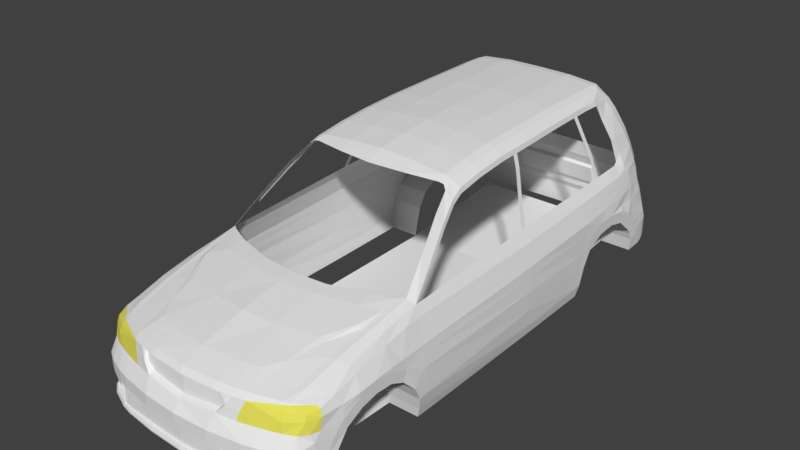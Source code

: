 # Source: Mazda_121_Metro_2.blend  (saved by Blender 2.78.0; exported with 4.5.12 LTS)
import bpy
from mathutils import Matrix  # noqa: F401  (used for matrix-valued properties, if any)

bpy.ops.wm.read_factory_settings(use_empty=True)
scene = bpy.context.scene
scene.name = 'Scene'

# ---- collections
col_collection_1 = bpy.data.collections.new('Collection 1'); scene.collection.children.link(col_collection_1)

# ---- materials (node trees are filled in below, after node groups)
mat_default = bpy.data.materials.new('DEFAULT')
mat_default.alpha_threshold = 0.0
mat_default.use_transparent_shadow = False
mat_default.roughness = 0.5
mat_light = bpy.data.materials.new('light')
mat_light.alpha_threshold = 0.0
mat_light.use_transparent_shadow = False
mat_light.diffuse_color = (0.8, 0.7595, 0.1085, 1.0)
mat_light.roughness = 0.5

# ---- material node trees

# ---- world
world_world = bpy.data.worlds.new('World'); scene.world = world_world
world_world.color = (0.05088, 0.05088, 0.05088)
world_world.use_sun_shadow = False
world_world.sun_shadow_jitter_overblur = 0.0
world_world.cycles.sampling_method = 'MANUAL'

# ---- meshes
me_cube = bpy.data.meshes.new('Cube')
me_cube.from_pydata([(1.271, 2.714, 0.3829), (1.328, -3.044, -0.5397), (1.365, -2.828, -0.5448), (1.397, -2.776, -0.3221), (1.403, -2.648, -0.1336), (1.411, -2.451, -0.02221), (1.411, -2.253, 0.02062), (1.411, -2.048, 0.01206), (1.411, -1.877, -0.06505), (1.433, -1.722, -0.2193), (1.433, -1.651, -0.3733), (1.365, -1.602, -0.6391), (1.365, 1.276, -0.5877), (1.397, 1.302, -0.442), (1.404, 1.362, -0.2278), (1.404, 1.465, -0.04792), (1.404, 1.679, 0.06346), (1.404, 1.927, 0.08916), (1.404, 2.142, 0.03776), (1.404, 2.364, -0.1507), (1.399, -1.619, -0.5191), (1.365, -1.448, -0.6391), (1.399, -1.465, -0.5191), (1.365, 0.2568, -0.6134), (1.397, 0.2568, -0.4849), (1.433, -1.525, -0.3563), (1.433, -1.542, -0.2743), (1.429, -1.551, -0.04792), (1.399, -1.56, 0.192), (1.4, -1.877, 0.1834), (1.254, -1.508, 0.5518), (1.421, 0.2225, -0.2621), (1.429, 0.2054, -0.02221), (1.411, 0.214, 0.2691), (1.337, 0.2482, 0.509), (1.254, 0.2492, 0.6461), (1.365, 1.121, -0.5916), (1.397, 1.159, -0.4486), (1.404, 1.265, -0.2286), (1.404, 1.339, -0.02221), (1.408, 1.468, 0.1083), (1.408, 1.64, 0.2111), (1.408, 1.927, 0.2197), (1.389, 1.82, 0.3482), (1.322, 1.802, 0.5809), (1.242, 1.76, 0.7008), (1.313, -1.525, 0.4447), (1.408, -2.048, 0.1834), (1.411, -2.257, 0.1483), (1.411, -2.485, 0.1519), (1.387, -2.69, 0.132), (1.365, -2.923, 0.1234), (1.295, -2.931, 0.22), (1.35, -2.914, -0.5427), (1.328, -3.049, -0.5883), (1.381, -2.881, -0.3114), (1.39, -2.815, -0.1549), (1.403, -2.69, -0.02221), (1.411, -2.476, 0.1063), (1.411, -2.048, 0.1377), (1.411, -1.825, 0.05489), (1.429, -1.645, -0.1079), (1.175, -1.554, 0.6107), (1.175, -1.773, 0.5683), (1.165, -2.074, 0.5022), (1.153, -2.512, 0.4072), (1.138, -2.88, 0.2998), (1.126, -3.068, 0.2364), (1.163, -1.186, 0.8162), (1.097, -1.231, 0.8989), (1.06, -0.8429, 1.097), (0.9936, -0.8884, 1.18), (1.003, -0.6225, 1.253), (0.9234, -0.6488, 1.329), (0.8739, -0.6116, 1.369), (0.812, -0.6116, 1.378), (0.4242, -0.6983, 1.398), (-0.0008283, -0.7354, 1.399), (0.4242, -0.5222, 1.463), (-0.0008283, -0.5229, 1.488), (0.4242, -0.1714, 1.519), (-0.0008283, -0.1714, 1.541), (0.4242, 0.2163, 1.557), (-0.0008283, 0.2163, 1.577), (0.4242, 0.6948, 1.579), (-0.0008283, 0.6948, 1.595), (0.4242, 1.359, 1.596), (-0.0008283, 1.359, 1.607), (0.4242, 1.862, 1.599), (-0.0008283, 1.862, 1.607), (0.4242, 2.283, 1.602), (-0.0008283, 2.283, 1.607), (0.8107, -0.5221, 1.425), (0.8024, -0.1714, 1.481), (0.799, 0.2163, 1.521), (0.8004, 0.6948, 1.543), (0.7866, 1.359, 1.561), (0.7866, 1.862, 1.565), (0.7866, 2.298, 1.569), (0.9888, -0.4933, 1.32), (0.8925, -0.5197, 1.396), (0.9805, -0.1694, 1.377), (0.8842, -0.1714, 1.452), (0.8808, 0.2163, 1.491), (0.8822, 0.6948, 1.514), (0.8684, 1.359, 1.532), (0.8684, 1.862, 1.536), (0.8581, 2.308, 1.54), (0.4242, 2.094, 1.601), (0.9771, 0.2182, 1.416), (0.9785, 0.6967, 1.438), (0.9647, 1.361, 1.461), (0.959, 1.864, 1.471), (-0.0008283, 2.094, 1.607), (0.7866, 2.094, 1.568), (0.8684, 2.094, 1.539), (1.311, 2.199, 0.6007), (1.242, 2.156, 0.7207), (1.225, 2.226, 0.7484), (1.147, 2.203, 1.003), (1.021, 2.159, 1.245), (0.9783, 2.09, 1.414), (0.9725, 1.872, 1.414), (0.9475, 2.087, 1.471), (0.9532, 2.156, 1.436), (1.019, 2.211, 1.258), (1.145, 2.286, 1.005), (1.211, 2.315, 0.8214), (1.28, 2.32, 0.6875), (1.303, 2.281, 0.628), (1.013, 2.422, 1.272), (1.127, 2.532, 1.007), (1.367, 2.216, 0.3681), (1.193, 2.583, 0.8232), (1.305, 2.399, 0.6076), (1.35, 2.416, 0.3749), (0.918, 2.474, 1.399), (1.245, 2.632, 0.6342), (1.084, 2.643, 1.007), (0.4213, 2.497, 1.478), (-0.003694, 2.508, 1.483), (-0.001974, 2.393, 1.593), (0.423, 2.391, 1.589), (0.9839, 2.674, 1.007), (0.7837, 2.49, 1.445), (0.7855, 2.391, 1.556), (1.024, 2.738, 0.8232), (0.9097, 2.557, 1.272), (0.8438, 2.504, 1.392), (0.9355, 2.365, 1.406), (1.33, 1.359, 0.5604), (1.245, 1.338, 0.6852), (1.405, 1.361, 0.3256), (0.8698, -1.714, 0.6183), (0.8698, -1.905, 0.5887), (0.4159, -1.847, 0.6205), (0.4159, -2.02, 0.5951), (0.4159, -2.519, 0.4889), (0.8615, -2.404, 0.4807), (1.108, -1.802, 0.571), (1.108, -1.601, 0.6133), (1.05, -2.086, 0.5353), (0.9306, -2.429, 0.4553), (0.8068, -2.771, 0.3861), (0.6747, -2.955, 0.3582), (0.4159, -3.027, 0.3545), (0.7641, -3.203, 0.2567), (1.098, -2.088, 0.5048), (1.085, -2.526, 0.4098), (1.071, -2.894, 0.3024), (1.058, -3.102, 0.242), (0.4159, -3.275, 0.2626), (1.351, -3.018, -0.3114), (1.351, -3.018, -0.1702), (1.295, -3.17, -0.3114), (1.295, -3.17, -0.1702), (1.129, -3.286, -0.3114), (1.129, -3.286, -0.1702), (0.9395, -3.358, -0.3114), (0.9395, -3.358, -0.1702), (0.8042, -3.394, -0.3114), (0.8042, -3.394, -0.1702), (1.269, -3.168, -0.5465), (1.353, -2.914, -0.5559), (1.17, -3.255, -0.5571), (1.323, -3.044, -0.5551), (0.9395, -3.354, -0.5571), (1.286, -3.181, -0.6028), (0.8042, -3.387, -0.5571), (1.286, -3.181, -0.5856), (0.4159, -3.432, -0.5571), (1.269, -3.168, -0.5571), (1.349, -2.84, -0.5994), (1.411, -1.556, 0.09602), (1.418, 0.2105, 0.1526), (1.405, 1.352, 0.1865), (1.411, -2.257, 0.1719), (0.5453, -3.003, 0.3547), (0.6127, -3.239, 0.2596), (0.7612, -3.253, 0.195), (0.714, -3.291, 0.08274), (0.4159, -3.325, 0.2009), (0.6127, -3.289, 0.1979), (0.5506, -3.329, 0.08568), (0.6825, -3.317, -0.02562), (0.4623, -3.363, -0.01707), (1.051, -3.125, 0.2169), (1.12, -3.09, 0.2212), (1.254, -3.215, -0.1702), (1.254, -3.215, -0.3114), (0.4159, -3.457, -0.3114), (0.4159, -3.457, -0.1702), (1.385, -2.812, -0.4335), (1.369, -2.901, -0.427), (1.348, -2.927, -0.5964), (1.329, -3.049, -0.6022), (1.176, -3.267, -0.5856), (0.9414, -3.366, -0.5856), (1.176, -3.267, -0.6028), (0.9416, -3.366, -0.6028), (0.8061, -3.399, -0.5856), (0.4179, -3.445, -0.5856), (0.8064, -3.399, -0.6028), (0.4181, -3.445, -0.6028), (0.4623, -3.298, 0.009709), (0.6127, -3.247, 0.1979), (0.5339, -3.291, 0.08568), (0.4159, -3.283, 0.2009), (1.338, -2.911, 0.1934), (1.293, -2.785, 0.2639), (1.252, -1.726, 0.524), (1.267, -2.041, 0.4663), (1.281, -2.456, 0.3713), (1.395, -2.69, 0.05489), (1.357, -2.947, -0.02221), (1.338, -2.768, 0.2258), (1.317, -1.715, 0.4349), (1.318, -2.007, 0.3854), (1.332, -2.442, 0.2982), (1.325, -3.042, -0.02221), (1.252, -3.13, -0.02221), (1.134, -3.188, -0.02221), (1.04, -3.222, -0.02221), (0.8753, -3.271, -0.02221), (1.291, -3.042, 0.1652), (1.297, -3.063, 0.1103), (1.124, -3.139, 0.1609), (1.126, -3.176, 0.08884), (1.351, -3.018, -0.1141), (1.339, -3.031, -0.4094), (1.282, -3.169, -0.3632), (1.235, -3.219, -0.3855), (0.9395, -3.357, -0.3632), (1.241, -3.214, -0.3632), (1.258, -3.196, -0.4224), (1.266, 2.668, 0.5011), (1.062, -3.274, -0.5517), (1.062, -3.277, -0.3839), (1.17, -3.206, -0.5518), (1.111, -3.283, -0.3632), (0.8042, -3.367, -0.5571), (0.4159, -3.398, -0.5571), (1.22, -3.201, -0.3993), (0.8042, -3.345, -0.3302), (0.4159, -3.394, -0.3302), (0.9172, -3.347, -0.5571), (0.9172, -3.339, -0.3302), (1.367, 2.216, 0.2407), (1.365, 2.416, 0.2476), (1.137, 2.7, 0.8232), (1.404, 2.43, -0.2953), (1.387, 2.457, -0.4606), (1.404, 2.328, 0.09285), (1.404, 2.459, -0.0832), (1.404, 2.152, 0.1858), (1.404, 2.543, -0.2747), (1.387, 2.571, -0.4537), (1.387, 2.416, 0.09285), (0.9896, 2.529, 1.272), (1.255, 2.635, 0.5653), (1.059, 2.788, 0.6342), (1.305, 2.651, 0.3829), (1.334, 2.651, 0.2555), (1.356, 2.651, 0.09285), (1.18, 2.75, 0.6342), (1.404, 2.398, -0.2086), (1.379, 2.675, -0.04525), (1.404, 2.505, -0.1714), (1.39, 2.675, -0.1679), (1.376, 2.759, -0.1679), (1.347, 2.849, -0.1643), (1.387, 2.68, -0.4431), (1.376, 2.759, -0.4219), (1.347, 2.849, -0.4113), (1.0, 1.362, -0.2278), (1.0, 1.302, -0.442), (1.243, 2.944, -0.1643), (1.243, 2.944, -0.4113), (0.8092, 2.98, -0.1643), (0.8092, 2.98, -0.4113), (0.4128, 2.998, -0.1643), (0.4128, 2.998, -0.4113), (-0.0008283, 3.008, -0.1643), (-0.0008283, 3.008, -0.4113), (0.892, 2.941, -0.08918), (0.8092, 2.945, -0.08918), (0.4128, 2.963, -0.08918), (-0.0008283, 2.973, -0.08918), (1.0, 1.276, -0.5877), (1.243, 2.896, -0.0459), (1.376, 2.759, -0.1325), (1.334, 2.82, -0.0459), (1.368, 2.759, -0.04525), (0.9095, 2.976, -0.4113), (0.9095, 2.976, -0.1643), (-1.0, -3.286, -0.6028), (1.049, 2.799, 0.5976), (1.002, 2.813, 0.5775), (0.4213, 2.841, 0.5775), (-0.003694, 2.852, 0.5819), (1.249, 2.694, 0.5255), (1.067, 2.803, 0.5771), (1.18, 2.766, 0.5771), (0.9926, 2.822, 0.5405), (0.4213, 2.849, 0.5233), (-0.003694, 2.86, 0.5277), (1.067, 2.812, 0.54), (1.18, 2.774, 0.54), (0.9788, 2.842, 0.3829), (1.065, 2.832, 0.3829), (1.191, 2.802, 0.3829), (1.374, 0.2311, 0.389), (1.355, 1.811, 0.4646), (1.356, -1.542, 0.3183), (1.328, 2.407, 0.4913), (1.339, 2.208, 0.4844), (1.367, 1.36, 0.443), (1.28, 2.643, 0.4924), (0.9094, 2.924, -0.0459), (0.9354, 2.906, 0.09797), (0.9571, 2.894, 0.2606), (1.211, 2.837, 0.2582), (1.303, 2.736, 0.2559), (1.055, 2.884, 0.2606), (0.4213, 2.869, 0.3829), (-0.003694, 2.88, 0.3872), (0.5954, 2.832, 0.5775), (0.4213, 2.921, 0.2606), (-0.003694, 2.932, 0.2649), (0.5927, 2.841, 0.5285), (0.5885, 2.86, 0.3829), (0.582, 2.913, 0.2606), (0.5726, 2.964, -0.02815), (0.4213, 2.964, -0.02815), (-0.003694, 2.964, -0.02815), (0.4207, 2.891, 0.2308), (-0.004301, 2.902, 0.2308), (0.535, 2.883, 0.2308), (0.5359, 2.934, 0.02292), (0.4207, 2.934, 0.02292), (-0.004301, 2.934, 0.02292), (1.227, 2.864, 0.09562), (1.339, 2.749, 0.09327), (1.049, 2.896, 0.09797), (0.5773, 2.938, 0.1162), (0.5354, 2.908, 0.1268), (-0.004301, 2.918, 0.1268), (0.4207, 2.912, 0.1268), (1.049, 2.916, -0.0459), (1.049, 2.968, -0.1643), (1.049, 2.968, -0.4113), (1.0, 1.465, -0.04792), (1.0, 1.679, 0.06346), (1.0, 1.927, 0.08916), (1.0, 2.142, 0.03776), (1.0, 2.364, -0.1507), (1.0, 2.43, -0.2953), (1.0, 2.457, -0.4606), (1.0, 2.398, -0.2086), (1.0, -2.828, -0.5448), (1.0, -2.776, -0.3221), (1.0, -2.648, -0.1336), (1.0, -2.451, -0.02221), (1.0, -2.253, 0.02062), (1.0, -2.048, 0.01206), (1.0, -1.877, -0.06505), (1.0, -1.722, -0.2193), (1.0, -1.651, -0.3733), (1.0, -1.602, -0.6391), (1.0, -1.619, -0.5191), (1.0, -2.84, -0.5994), (1.0, -2.812, -0.4335), (-0.0008283, 0.417, 1.585), (0.4242, 0.417, 1.566), (0.7996, 0.417, 1.53), (0.8814, 0.417, 1.501), (0.9777, 0.4189, 1.425), (1.253, 0.315, 0.6504), (1.152, 0.3153, 0.9229), (1.151, 0.3811, 0.9273), (1.049, 0.3897, 1.237), (1.048, 0.4555, 1.241), (1.177, -1.186, 0.7592), (-0.0008283, 1.615, 1.607), (0.4242, 1.615, 1.597), (0.7866, 1.615, 1.563), (0.8684, 1.615, 1.534), (0.9618, 1.617, 1.466), (0.9754, 1.624, 1.409), (1.055, 1.658, 1.218), (1.055, 1.72, 1.218), (1.155, 1.699, 0.9786), (1.155, 1.761, 0.9786), (1.242, 1.741, 0.6976), (1.242, 1.803, 0.6976), (0.9754, 1.686, 1.409), (0.9618, 1.679, 1.466), (0.9783, 1.368, 1.404), (0.992, 0.704, 1.381), (0.9912, 0.4189, 1.368), (0.9902, 0.4847, 1.368), (1.002, -0.4933, 1.263), (0.9941, -0.1694, 1.32), (0.9907, 0.2182, 1.359), (1.074, -0.8429, 1.04), (1.016, -0.6225, 1.196), (-1.271, 2.714, 0.3829), (-1.328, -3.044, -0.5397), (-1.365, -2.828, -0.5448), (-1.397, -2.776, -0.3221), (-1.403, -2.648, -0.1336), (-1.411, -2.451, -0.02221), (-1.411, -2.253, 0.02062), (-1.411, -2.048, 0.01206), (-1.411, -1.877, -0.06505), (-1.433, -1.722, -0.2193), (-1.433, -1.651, -0.3733), (-1.365, -1.602, -0.6391), (-1.365, 1.276, -0.5877), (-1.397, 1.302, -0.442), (-1.404, 1.362, -0.2278), (-1.404, 1.465, -0.04792), (-1.404, 1.679, 0.06346), (-1.404, 1.927, 0.08916), (-1.404, 2.142, 0.03776), (-1.404, 2.364, -0.1507), (-1.399, -1.619, -0.5191), (-1.365, -1.448, -0.6391), (-1.399, -1.465, -0.5191), (-1.365, 0.2568, -0.6134), (-1.397, 0.2568, -0.4849), (-1.433, -1.525, -0.3563), (-1.433, -1.542, -0.2743), (-1.429, -1.551, -0.04792), (-1.399, -1.56, 0.192), (-1.4, -1.877, 0.1834), (-1.254, -1.508, 0.5518), (-1.421, 0.2225, -0.2621), (-1.429, 0.2054, -0.02221), (-1.411, 0.214, 0.2691), (-1.337, 0.2482, 0.509), (-1.254, 0.2492, 0.6461), (-1.365, 1.121, -0.5916), (-1.397, 1.159, -0.4486), (-1.404, 1.265, -0.2286), (-1.404, 1.339, -0.02221), (-1.408, 1.468, 0.1083), (-1.408, 1.64, 0.2111), (-1.408, 1.927, 0.2197), (-1.389, 1.82, 0.3482), (-1.322, 1.802, 0.5809), (-1.242, 1.76, 0.7008), (-1.313, -1.525, 0.4447), (-1.408, -2.048, 0.1834), (-1.411, -2.257, 0.1483), (-1.411, -2.485, 0.1519), (-1.387, -2.69, 0.132), (-1.365, -2.923, 0.1234), (-1.295, -2.931, 0.22), (-1.35, -2.914, -0.5427), (-1.328, -3.049, -0.5883), (-1.381, -2.881, -0.3114), (-1.39, -2.815, -0.1549), (-1.403, -2.69, -0.02221), (-1.411, -2.476, 0.1063), (-1.411, -2.048, 0.1377), (-1.411, -1.825, 0.05489), (-1.429, -1.645, -0.1079), (-1.175, -1.554, 0.6107), (-1.175, -1.773, 0.5683), (-1.165, -2.074, 0.5022), (-1.153, -2.512, 0.4072), (-1.138, -2.88, 0.2998), (-1.126, -3.068, 0.2364), (-1.163, -1.186, 0.8162), (-1.097, -1.231, 0.8989), (-1.06, -0.8429, 1.097), (-0.9936, -0.8884, 1.18), (-1.003, -0.6225, 1.253), (-0.9234, -0.6488, 1.329), (-0.8739, -0.6116, 1.369), (-0.812, -0.6116, 1.378), (-0.4242, -0.6983, 1.398), (-0.4242, -0.5222, 1.463), (-0.4242, -0.1714, 1.519), (-0.4242, 0.2163, 1.557), (-0.4242, 0.6948, 1.579), (-0.4242, 1.359, 1.596), (-0.4242, 1.862, 1.599), (-0.4242, 2.283, 1.602), (-0.8107, -0.5221, 1.425), (-0.8024, -0.1714, 1.481), (-0.799, 0.2163, 1.521), (-0.8004, 0.6948, 1.543), (-0.7866, 1.359, 1.561), (-0.7866, 1.862, 1.565), (-0.7866, 2.298, 1.569), (-0.9888, -0.4933, 1.32), (-0.8925, -0.5197, 1.396), (-0.9805, -0.1694, 1.377), (-0.8842, -0.1714, 1.452), (-0.8808, 0.2163, 1.491), (-0.8822, 0.6948, 1.514), (-0.8684, 1.359, 1.532), (-0.8684, 1.862, 1.536), (-0.8581, 2.308, 1.54), (-0.4242, 2.094, 1.601), (-0.9771, 0.2182, 1.416), (-0.9785, 0.6967, 1.438), (-0.959, 1.864, 1.471), (-0.7866, 2.094, 1.568), (-0.8684, 2.094, 1.539), (-1.311, 2.199, 0.6007), (-1.242, 2.156, 0.7207), (-1.225, 2.226, 0.7484), (-1.147, 2.203, 1.003), (-1.021, 2.159, 1.245), (-0.9783, 2.09, 1.414), (-0.9725, 1.872, 1.414), (-0.9475, 2.087, 1.471), (-0.9532, 2.156, 1.436), (-1.019, 2.211, 1.258), (-1.145, 2.286, 1.005), (-1.211, 2.315, 0.8214), (-1.28, 2.32, 0.6875), (-1.303, 2.281, 0.628), (-1.013, 2.422, 1.272), (-1.127, 2.532, 1.007), (-1.367, 2.216, 0.3681), (-1.193, 2.583, 0.8232), (-1.305, 2.399, 0.6076), (-1.35, 2.416, 0.3749), (-0.918, 2.474, 1.399), (-1.245, 2.632, 0.6342), (-1.084, 2.643, 1.007), (-0.4213, 2.497, 1.478), (-0.423, 2.391, 1.589), (-0.9839, 2.674, 1.007), (-0.7837, 2.49, 1.445), (-0.7855, 2.391, 1.556), (-1.024, 2.738, 0.8232), (-0.9097, 2.557, 1.272), (-0.8438, 2.504, 1.392), (-0.9355, 2.365, 1.406), (-1.33, 1.359, 0.5604), (-1.245, 1.338, 0.6852), (-1.405, 1.361, 0.3256), (-0.8698, -1.714, 0.6183), (-0.8698, -1.905, 0.5887), (-0.4159, -1.847, 0.6205), (-0.4159, -2.02, 0.5951), (0.0, -1.888, 0.6235), (0.0, -2.057, 0.598), (-0.4159, -2.519, 0.4889), (0.0, -2.556, 0.5064), (-0.8615, -2.404, 0.4807), (-1.108, -1.802, 0.571), (-1.108, -1.601, 0.6133), (-1.05, -2.086, 0.5353), (-0.9306, -2.429, 0.4553), (-0.8068, -2.771, 0.3861), (-0.6747, -2.955, 0.3582), (-0.4159, -3.027, 0.3545), (0.0, -3.064, 0.3608), (-0.7641, -3.203, 0.2567), (-1.098, -2.088, 0.5048), (-1.085, -2.526, 0.4098), (-1.071, -2.894, 0.3024), (-1.058, -3.102, 0.242), (-0.4159, -3.275, 0.2626), (0.0, -3.305, 0.2655), (-1.351, -3.018, -0.3114), (-1.351, -3.018, -0.1702), (-1.295, -3.17, -0.3114), (-1.295, -3.17, -0.1702), (-1.129, -3.286, -0.3114), (-1.129, -3.286, -0.1702), (-0.9395, -3.358, -0.3114), (-0.9395, -3.358, -0.1702), (-0.8042, -3.394, -0.3114), (-0.8042, -3.394, -0.1702), (-1.269, -3.168, -0.5465), (-1.353, -2.914, -0.5559), (-1.17, -3.255, -0.5571), (-1.323, -3.044, -0.5551), (-0.9395, -3.354, -0.5571), (-1.286, -3.181, -0.6028), (-0.8042, -3.387, -0.5571), (-1.286, -3.181, -0.5856), (-0.4159, -3.432, -0.5571), (-1.269, -3.168, -0.5571), (0.0, -3.449, -0.5571), (-1.349, -2.84, -0.5994), (-1.411, -1.556, 0.09602), (-1.418, 0.2105, 0.1526), (-1.405, 1.352, 0.1865), (-1.411, -2.257, 0.1719), (-0.5453, -3.003, 0.3547), (-0.6127, -3.239, 0.2596), (-0.7612, -3.253, 0.195), (-0.714, -3.291, 0.08274), (-0.4159, -3.325, 0.2009), (0.0, -3.355, 0.2038), (-0.6127, -3.289, 0.1979), (-0.5506, -3.329, 0.08568), (-0.6825, -3.317, -0.02562), (-0.4623, -3.363, -0.01707), (-1.051, -3.125, 0.2169), (-1.12, -3.09, 0.2212), (0.0, -3.395, -0.05835), (-1.254, -3.215, -0.1702), (-1.254, -3.215, -0.3114), (-0.4159, -3.457, -0.3114), (-0.4159, -3.457, -0.1702), (0.0, -3.478, -0.3114), (0.0, -3.478, -0.1702), (-1.385, -2.812, -0.4335), (-1.369, -2.901, -0.427), (-1.348, -2.927, -0.5964), (-1.329, -3.049, -0.6022), (-1.176, -3.267, -0.5856), (-0.9414, -3.366, -0.5856), (-1.176, -3.267, -0.6028), (-0.9416, -3.366, -0.6028), (-0.8061, -3.399, -0.5856), (-0.4179, -3.445, -0.5856), (-0.001951, -3.461, -0.5856), (-0.8064, -3.399, -0.6028), (-0.4181, -3.445, -0.6028), (-0.00216, -3.461, -0.6028), (-0.4623, -3.298, 0.009709), (0.0, -3.331, -0.03157), (-0.6127, -3.247, 0.1979), (-0.5339, -3.291, 0.08568), (-0.4159, -3.283, 0.2009), (0.0, -3.313, 0.2038), (-1.338, -2.911, 0.1934), (-1.293, -2.785, 0.2639), (-1.252, -1.726, 0.524), (-1.267, -2.041, 0.4663), (-1.281, -2.456, 0.3713), (-1.395, -2.69, 0.05489), (-1.357, -2.947, -0.02221), (-1.338, -2.768, 0.2258), (-1.317, -1.715, 0.4349), (-1.318, -2.007, 0.3854), (-1.332, -2.442, 0.2982), (-1.325, -3.042, -0.02221), (-1.252, -3.13, -0.02221), (-1.134, -3.188, -0.02221), (-1.04, -3.222, -0.02221), (-0.8753, -3.271, -0.02221), (-1.291, -3.042, 0.1652), (-1.297, -3.063, 0.1103), (-1.124, -3.139, 0.1609), (-1.126, -3.176, 0.08884), (-1.351, -3.018, -0.1141), (-1.339, -3.031, -0.4094), (-1.282, -3.169, -0.3632), (-1.235, -3.219, -0.3855), (-0.9395, -3.357, -0.3632), (-1.241, -3.214, -0.3632), (-1.258, -3.196, -0.4224), (-1.266, 2.668, 0.5011), (-1.062, -3.274, -0.5517), (-1.062, -3.277, -0.3839), (-1.17, -3.206, -0.5518), (-1.111, -3.283, -0.3632), (-0.8042, -3.367, -0.5571), (-0.4159, -3.398, -0.5571), (0.0, -3.415, -0.5571), (-1.22, -3.201, -0.3993), (-0.8042, -3.345, -0.3302), (-0.4159, -3.394, -0.3302), (0.0, -3.415, -0.3302), (-0.9172, -3.347, -0.5571), (-0.9172, -3.339, -0.3302), (-1.367, 2.216, 0.2407), (-1.365, 2.416, 0.2476), (-1.137, 2.7, 0.8232), (-1.404, 2.43, -0.2953), (-1.387, 2.457, -0.4606), (-1.404, 2.328, 0.09285), (-1.404, 2.459, -0.0832), (-1.404, 2.152, 0.1858), (-1.404, 2.543, -0.2747), (-1.387, 2.571, -0.4537), (-1.387, 2.416, 0.09285), (-0.9896, 2.529, 1.272), (-1.255, 2.635, 0.5653), (-1.059, 2.788, 0.6342), (-1.305, 2.651, 0.3829), (-1.334, 2.651, 0.2555), (-1.356, 2.651, 0.09285), (-1.18, 2.75, 0.6342), (-1.404, 2.398, -0.2086), (-1.379, 2.675, -0.04525), (-1.404, 2.505, -0.1714), (-1.39, 2.675, -0.1679), (-1.376, 2.759, -0.1679), (-1.347, 2.849, -0.1643), (-1.387, 2.68, -0.4431), (-1.376, 2.759, -0.4219), (-1.347, 2.849, -0.4113), (-1.0, 1.362, -0.2278), (-1.0, 1.302, -0.442), (-1.243, 2.944, -0.1643), (-1.243, 2.944, -0.4113), (-0.8092, 2.98, -0.1643), (-0.8092, 2.98, -0.4113), (-0.4128, 2.998, -0.1643), (-0.4128, 2.998, -0.4113), (-0.892, 2.941, -0.08918), (-0.8092, 2.945, -0.08918), (-0.4128, 2.963, -0.08918), (-1.0, 1.276, -0.5877), (-1.243, 2.896, -0.0459), (-1.376, 2.759, -0.1325), (-1.334, 2.82, -0.0459), (-1.368, 2.759, -0.04525), (-0.9095, 2.976, -0.4113), (-0.9095, 2.976, -0.1643), (1.0, -3.286, -0.6028), (-1.049, 2.799, 0.5976), (-1.002, 2.813, 0.5775), (-0.4213, 2.841, 0.5775), (-1.249, 2.694, 0.5255), (-1.067, 2.803, 0.5771), (-1.18, 2.766, 0.5771), (-0.9926, 2.822, 0.5405), (-0.4213, 2.849, 0.5233), (-1.067, 2.812, 0.54), (-1.18, 2.774, 0.54), (-0.9788, 2.842, 0.3829), (-1.065, 2.832, 0.3829), (-1.191, 2.802, 0.3829), (-1.374, 0.2311, 0.389), (-1.355, 1.811, 0.4646), (-1.356, -1.542, 0.3183), (-1.328, 2.407, 0.4913), (-1.339, 2.208, 0.4844), (-1.367, 1.36, 0.443), (-1.28, 2.643, 0.4924), (-0.9094, 2.924, -0.0459), (-0.9354, 2.906, 0.09797), (-0.9571, 2.894, 0.2606), (-1.211, 2.837, 0.2582), (-1.303, 2.736, 0.2559), (-1.055, 2.884, 0.2606), (-0.4213, 2.869, 0.3829), (-0.5954, 2.832, 0.5775), (-0.4213, 2.921, 0.2606), (-0.5927, 2.841, 0.5285), (-0.5885, 2.86, 0.3829), (-0.582, 2.913, 0.2606), (-0.5726, 2.964, -0.02815), (-0.4213, 2.964, -0.02815), (-0.4207, 2.891, 0.2308), (-0.535, 2.883, 0.2308), (-0.5359, 2.934, 0.02292), (-0.4207, 2.934, 0.02292), (-1.227, 2.864, 0.09562), (-1.339, 2.749, 0.09327), (-1.049, 2.896, 0.09797), (-0.5773, 2.938, 0.1162), (-0.5354, 2.908, 0.1268), (-0.4207, 2.912, 0.1268), (-1.049, 2.916, -0.0459), (-1.049, 2.968, -0.1643), (-1.049, 2.968, -0.4113), (-1.0, 1.465, -0.04792), (-1.0, 1.679, 0.06346), (-1.0, 1.927, 0.08916), (-1.0, 2.142, 0.03776), (-1.0, 2.364, -0.1507), (-1.0, 2.43, -0.2953), (-1.0, 2.457, -0.4606), (-1.0, 2.398, -0.2086), (-1.0, -2.828, -0.5448), (-1.0, -2.776, -0.3221), (-1.0, -2.648, -0.1336), (-1.0, -2.451, -0.02221), (-1.0, -2.253, 0.02062), (-1.0, -2.048, 0.01206), (-1.0, -1.877, -0.06505), (-1.0, -1.722, -0.2193), (-1.0, -1.651, -0.3733), (-1.0, -1.602, -0.6391), (-1.0, -1.619, -0.5191), (-1.0, -2.84, -0.5994), (-1.0, -2.812, -0.4335), (-0.4242, 0.417, 1.566), (-0.7996, 0.417, 1.53), (-0.8814, 0.417, 1.501), (-0.9777, 0.4189, 1.425), (-1.253, 0.315, 0.6504), (-1.152, 0.3153, 0.9229), (-1.151, 0.3811, 0.9273), (-1.049, 0.3897, 1.237), (-1.048, 0.4555, 1.241), (-1.177, -1.186, 0.7592), (-0.9647, 1.361, 1.461), (-0.4242, 1.615, 1.597), (-0.7866, 1.615, 1.563), (-0.8684, 1.615, 1.534), (-0.9618, 1.617, 1.466), (-0.9754, 1.624, 1.409), (-1.055, 1.658, 1.218), (-1.055, 1.72, 1.218), (-1.155, 1.699, 0.9786), (-1.155, 1.761, 0.9786), (-1.242, 1.741, 0.6976), (-1.242, 1.803, 0.6976), (-0.9754, 1.686, 1.409), (-0.9618, 1.679, 1.466), (-0.9783, 1.368, 1.404), (-0.992, 0.704, 1.381), (-0.9912, 0.4189, 1.368), (-0.9902, 0.4847, 1.368), (-1.002, -0.4933, 1.263), (-0.9941, -0.1694, 1.32), (-0.9907, 0.2182, 1.359), (-1.074, -0.8429, 1.04), (-1.016, -0.6225, 1.196), (1.0, 2.849, -0.4113), (-1.0, 2.849, -0.4113)], [], [(49, 58, 48, 196), (20, 11, 21, 22), (22, 21, 23, 24), (36, 37, 24, 23), (12, 13, 37, 36), (151, 150, 44, 45), (30, 46, 34, 35), (336, 152, 43, 332), (331, 34, 46, 333), (4, 57, 56), (4, 56, 55, 3), (212, 213, 53, 2), (5, 57, 4), (5, 6, 48, 58), (6, 7, 59, 48), (10, 20, 22, 25), (9, 10, 25, 26), (61, 9, 26), (9, 61, 60, 8), (8, 60, 59, 7), (29, 47, 59, 60), (29, 60, 28), (61, 27, 60), (26, 27, 61), (193, 60, 27), (30, 68, 69, 62), (68, 70, 71, 69), (70, 72, 73, 71), (76, 78, 79, 77), (78, 80, 81, 79), (80, 82, 83, 81), (393, 84, 85, 392), (84, 86, 87, 85), (404, 88, 89, 403), (108, 90, 91, 113), (80, 93, 94, 82), (404, 405, 97, 88), (393, 394, 95, 84), (108, 114, 98, 90), (78, 92, 93, 80), (84, 95, 96, 86), (76, 75, 92, 78), (72, 99, 100, 73), (74, 73, 100), (74, 100, 92, 75), (92, 100, 102, 93), (95, 104, 105, 96), (93, 102, 103, 94), (394, 395, 104, 95), (114, 115, 107, 98), (405, 406, 106, 97), (99, 101, 102, 100), (104, 110, 111, 105), (102, 101, 109, 103), (395, 396, 110, 104), (406, 407, 112, 106), (97, 106, 115, 114), (88, 97, 114, 108), (88, 108, 113, 89), (44, 116, 117, 45), (117, 116, 129), (117, 129, 128), (117, 128, 118), (115, 106, 112, 123), (120, 119, 126, 125), (136, 278, 147, 148), (124, 125, 149), (119, 118, 127, 126), (121, 120, 124), (112, 122, 121, 123), (107, 115, 123, 124), (124, 120, 125), (118, 128, 127), (123, 121, 124), (126, 131, 130, 125), (127, 133, 131, 126), (332, 335, 116, 44), (335, 334, 134, 116), (116, 134, 129), (129, 134, 128), (128, 137, 133, 127), (128, 134, 137), (337, 279, 134, 334), (137, 134, 279), (142, 139, 140, 141), (90, 142, 141, 91), (142, 145, 144, 139), (90, 98, 145, 142), (269, 146, 143, 138), (138, 278, 130, 131), (124, 149, 107), (149, 125, 130), (145, 136, 144), (149, 136, 107), (98, 107, 145), (145, 107, 136), (331, 33, 152, 336), (150, 151, 397), (42, 43, 41), (43, 152, 41), (152, 195, 41), (40, 195, 39), (194, 32, 39, 195), (32, 31, 38, 39), (37, 38, 31, 24), (193, 27, 32, 194), (27, 26, 31, 32), (26, 25, 31), (24, 31, 25, 22), (160, 153, 154, 159), (153, 155, 156, 154), (155, 571, 572, 156), (572, 574, 157, 156), (156, 157, 158, 154), (62, 160, 159, 63), (154, 161, 159), (158, 162, 161), (158, 161, 154), (157, 197, 164), (164, 163, 157), (162, 158, 163), (157, 163, 158), (157, 574, 583, 165), (64, 167, 168, 65), (63, 159, 167, 64), (65, 168, 169, 66), (66, 169, 170, 67), (161, 167, 159), (162, 168, 167, 161), (163, 169, 168, 162), (583, 590, 171, 165), (197, 198, 166, 164), (164, 166, 163), (170, 169, 166), (169, 163, 166), (55, 56, 173, 172), (172, 173, 175, 174), (209, 208, 177, 176), (178, 179, 181, 180), (183, 192, 2), (191, 189, 54, 185), (53, 183, 2), (53, 1, 185, 183), (1, 182, 191, 185), (13, 14, 38, 37), (15, 39, 38, 14), (39, 15, 40), (16, 41, 40, 15), (17, 42, 41, 16), (28, 193, 194, 33), (33, 194, 195, 152), (193, 28, 60), (195, 40, 41), (165, 171, 198, 197), (157, 165, 197), (171, 590, 622, 201), (199, 202, 203, 200), (166, 198, 202, 199), (198, 171, 201, 202), (200, 203, 205, 204), (207, 67, 170, 206), (170, 166, 199, 206), (174, 175, 208, 209), (180, 181, 211, 210), (210, 211, 635, 634), (3, 55, 213, 212), (185, 54, 214, 183), (192, 183, 214), (189, 187, 215, 54), (214, 54, 215), (184, 191, 182), (191, 184, 216, 189), (184, 186, 217, 216), (189, 216, 218, 187), (216, 217, 219, 218), (190, 611, 646, 221), (188, 190, 221, 220), (186, 188, 220, 217), (217, 220, 222, 219), (221, 646, 649, 223), (220, 221, 223, 222), (177, 179, 178, 176), (205, 224, 651, 629), (205, 203, 226, 224), (203, 202, 225, 226), (201, 622, 655, 227), (202, 201, 227, 225), (224, 227, 651), (226, 227, 224), (227, 655, 651), (227, 226, 225), (67, 207, 52), (67, 52, 229, 66), (64, 65, 232, 231), (63, 64, 231, 230), (65, 66, 229, 232), (62, 63, 230, 30), (30, 230, 236, 46), (231, 232, 238, 237), (230, 231, 237, 236), (232, 229, 235, 238), (229, 52, 228, 235), (29, 237, 47), (28, 333, 29), (236, 333, 46), (236, 237, 29), (48, 59, 47, 196), (196, 47, 237), (237, 238, 196), (196, 238, 49), (50, 49, 238, 235), (51, 50, 235, 228), (234, 233, 50, 51), (233, 57, 58), (233, 58, 49, 50), (233, 234, 57), (5, 58, 57), (245, 51, 244), (51, 228, 244), (52, 244, 228), (247, 242, 241), (200, 247, 199), (242, 247, 243), (207, 246, 244, 52), (55, 172, 249, 213), (207, 199, 246), (207, 206, 199), (200, 204, 243), (200, 243, 247), (245, 244, 246, 247), (241, 240, 245, 247), (240, 239, 245), (51, 245, 239, 234), (208, 175, 240), (248, 239, 240, 175), (239, 248, 234), (175, 173, 248), (173, 56, 248), (248, 56, 234), (57, 234, 56), (177, 208, 240, 241), (241, 242, 177), (177, 242, 179), (242, 243, 179), (179, 243, 181), (243, 204, 181), (205, 211, 181, 204), (629, 635, 211, 205), (247, 246, 199), (1, 53, 213, 249), (182, 1, 249, 250), (174, 250, 249, 172), (176, 178, 252, 259), (209, 176, 259, 253), (174, 209, 253, 250), (182, 250, 254), (254, 250, 253), (254, 253, 251), (186, 256, 257, 252), (186, 184, 256), (184, 182, 258), (184, 258, 256), (257, 259, 252), (253, 259, 251), (259, 257, 251), (182, 254, 258), (257, 256, 258), (611, 190, 261, 690), (190, 188, 260, 261), (251, 257, 262), (258, 262, 257), (254, 251, 262), (258, 254, 262), (210, 634, 694, 264), (180, 210, 264, 263), (261, 264, 694, 690), (260, 263, 264, 261), (180, 263, 266, 178), (263, 260, 265, 266), (260, 188, 265), (188, 186, 265), (252, 265, 186), (265, 252, 266), (178, 266, 252), (281, 135, 268, 282), (135, 132, 267, 268), (42, 267, 132, 43), (18, 19, 273, 272), (285, 270, 275, 287), (270, 271, 276, 275), (18, 272, 274), (18, 274, 42, 17), (267, 42, 274), (274, 272, 267), (282, 268, 277, 283), (272, 277, 268), (267, 272, 268), (273, 277, 272), (269, 284, 280, 146), (149, 130, 278, 136), (133, 269, 138, 131), (143, 147, 278, 138), (277, 273, 286, 283), (19, 285, 287, 273), (275, 288, 287), (286, 273, 287, 288), (289, 292, 293, 290), (288, 291, 292, 289), (288, 275, 291), (276, 291, 275), (17, 16, 372, 373), (370, 313, 314, 369), (313, 299, 298, 314), (299, 301, 300, 298), (301, 303, 302, 300), (302, 307, 306, 300), (300, 306, 305, 298), (314, 298, 305, 304), (369, 368, 309, 296), (271, 270, 376, 377), (289, 310, 288), (289, 290, 311, 310), (16, 15, 371, 372), (285, 19, 375, 378), (286, 288, 310, 312), (310, 311, 312), (327, 320, 0, 330), (133, 137, 284, 269), (255, 337, 281), (255, 320, 279), (280, 284, 322, 321), (317, 321, 326, 323), (321, 322, 327, 326), (316, 321, 317), (280, 321, 316), (279, 322, 284, 137), (319, 318, 324, 325), (346, 317, 323, 349), (320, 327, 322, 279), (323, 326, 329, 328), (326, 327, 330, 329), (34, 331, 336, 150), (281, 337, 334, 135), (132, 135, 334, 335), (43, 132, 335, 332), (33, 331, 333, 28), (150, 336, 332, 44), (255, 279, 337), (333, 236, 29), (338, 314, 304), (320, 255, 0), (282, 342, 0, 281), (328, 329, 343, 340), (329, 330, 341, 343), (330, 0, 342, 341), (255, 281, 0), (325, 324, 344, 345), (349, 323, 328, 350), (350, 328, 340, 351), (345, 344, 347, 348), (344, 350, 351, 347), (324, 349, 350, 344), (318, 346, 349, 324), (367, 359, 360, 366), (364, 352, 358, 365), (367, 355, 357, 365), (348, 347, 355, 356), (353, 354, 360, 359), (347, 351, 357, 355), (352, 353, 359, 358), (283, 286, 312, 362), (282, 283, 362, 342), (343, 341, 361, 363), (341, 342, 362, 361), (340, 343, 363, 339), (270, 285, 378, 376), (19, 18, 374, 375), (363, 361, 309, 368), (293, 297, 296, 290), (309, 361, 362, 311), (13, 12, 308, 295), (312, 311, 362), (359, 367, 365, 358), (351, 364, 365, 357), (355, 367, 366, 356), (339, 364, 351, 340), (338, 352, 364, 339), (304, 305, 338), (338, 305, 352), (305, 306, 352), (352, 306, 353), (307, 354, 353, 306), (314, 338, 368, 369), (297, 370, 369, 296), (363, 368, 338, 339), (309, 311, 290, 296), (14, 13, 295, 294), (18, 17, 373, 374), (15, 14, 294, 371), (11, 20, 389, 388), (2, 192, 390, 379), (8, 7, 384, 385), (5, 4, 381, 382), (20, 10, 387, 389), (9, 8, 385, 386), (6, 5, 382, 383), (3, 212, 391, 380), (10, 9, 386, 387), (7, 6, 383, 384), (212, 2, 379, 391), (4, 3, 380, 381), (103, 109, 396, 395), (94, 103, 395, 394), (82, 94, 394, 393), (82, 393, 392, 83), (397, 35, 34), (34, 150, 397), (35, 397, 399, 398), (398, 399, 401, 400), (400, 401, 420, 419), (105, 111, 407, 406), (96, 105, 406, 405), (86, 96, 405, 404), (86, 404, 403, 87), (410, 415, 408, 409), (409, 411, 412, 410), (411, 413, 414, 412), (122, 112, 416, 415), (415, 416, 407, 408), (110, 396, 419, 418), (407, 111, 417, 408), (111, 110, 418, 417), (109, 101, 422, 423), (396, 109, 423, 419), (101, 99, 421, 422), (99, 72, 425, 421), (72, 70, 424, 425), (70, 68, 402, 424), (475, 616, 474, 484), (446, 448, 447, 437), (448, 450, 449, 447), (462, 449, 450, 463), (438, 462, 463, 439), (565, 471, 470, 564), (456, 461, 460, 472), (761, 757, 469, 566), (756, 758, 472, 460), (430, 482, 483), (430, 429, 481, 482), (636, 428, 479, 637), (431, 430, 483), (431, 484, 474, 432), (432, 474, 485, 433), (436, 451, 448, 446), (435, 452, 451, 436), (487, 452, 435), (435, 434, 486, 487), (434, 433, 485, 486), (455, 486, 485, 473), (455, 454, 486), (487, 486, 453), (452, 487, 453), (613, 453, 486), (456, 488, 495, 494), (494, 495, 497, 496), (496, 497, 499, 498), (502, 77, 79, 503), (503, 79, 81, 504), (504, 81, 83, 505), (811, 392, 85, 506), (506, 85, 87, 507), (822, 403, 89, 508), (526, 113, 91, 509), (504, 505, 512, 511), (822, 508, 515, 823), (811, 506, 513, 812), (526, 509, 516, 530), (503, 504, 511, 510), (506, 507, 514, 513), (502, 503, 510, 501), (498, 499, 518, 517), (500, 518, 499), (500, 501, 510, 518), (510, 511, 520, 518), (513, 514, 523, 522), (511, 512, 521, 520), (812, 513, 522, 813), (530, 516, 525, 531), (823, 515, 524, 824), (517, 518, 520, 519), (522, 523, 821, 528), (520, 521, 527, 519), (813, 522, 528, 814), (824, 524, 529, 825), (515, 530, 531, 524), (508, 526, 530, 515), (508, 89, 113, 526), (470, 471, 533, 532), (533, 545, 532), (533, 544, 545), (533, 534, 544), (531, 539, 529, 524), (536, 541, 542, 535), (552, 562, 561, 708), (540, 563, 541), (535, 542, 543, 534), (537, 540, 536), (529, 539, 537, 538), (525, 540, 539, 531), (540, 541, 536), (534, 543, 544), (539, 540, 537), (542, 541, 546, 547), (543, 542, 547, 549), (757, 470, 532, 760), (760, 532, 550, 759), (532, 545, 550), (545, 544, 550), (544, 543, 549, 553), (544, 553, 550), (762, 759, 550, 709), (553, 709, 550), (556, 141, 140, 555), (509, 91, 141, 556), (556, 555, 558, 559), (509, 556, 559, 516), (699, 554, 557, 560), (554, 547, 546, 708), (540, 525, 563), (563, 546, 541), (562, 552, 558), (563, 525, 552), (516, 559, 525), (558, 552, 559), (756, 761, 566, 459), (564, 815, 565), (468, 467, 469), (469, 467, 566), (566, 467, 615), (466, 465, 615), (614, 615, 465, 458), (458, 465, 464, 457), (463, 450, 457, 464), (613, 614, 458, 453), (453, 458, 457, 452), (452, 457, 451), (450, 448, 451, 457), (577, 576, 568, 567), (567, 568, 570, 569), (569, 570, 572, 571), (572, 570, 573, 574), (570, 568, 575, 573), (488, 489, 576, 577), (568, 576, 578), (575, 578, 579), (575, 568, 578), (573, 581, 617), (581, 573, 580), (579, 580, 575), (573, 575, 580), (573, 582, 583, 574), (490, 491, 586, 585), (489, 490, 585, 576), (491, 492, 587, 586), (492, 493, 588, 587), (578, 576, 585), (579, 578, 585, 586), (580, 579, 586, 587), (583, 582, 589, 590), (617, 581, 584, 618), (581, 580, 584), (588, 584, 587), (587, 584, 580), (481, 591, 592, 482), (591, 593, 594, 592), (631, 595, 596, 630), (597, 599, 600, 598), (602, 428, 612), (610, 604, 480, 608), (479, 428, 602), (479, 602, 604, 427), (427, 604, 610, 601), (439, 463, 464, 440), (441, 440, 464, 465), (465, 466, 441), (442, 441, 466, 467), (443, 442, 467, 468), (454, 459, 614, 613), (459, 566, 615, 614), (613, 486, 454), (615, 467, 466), (582, 617, 618, 589), (573, 617, 582), (589, 621, 622, 590), (619, 620, 624, 623), (584, 619, 623, 618), (618, 623, 621, 589), (620, 625, 626, 624), (628, 627, 588, 493), (588, 627, 619, 584), (593, 631, 630, 594), (599, 632, 633, 600), (632, 634, 635, 633), (429, 636, 637, 481), (604, 602, 638, 480), (612, 638, 602), (608, 480, 639, 606), (638, 639, 480), (603, 601, 610), (610, 608, 640, 603), (603, 640, 641, 605), (608, 606, 642, 640), (640, 642, 643, 641), (609, 645, 646, 611), (607, 644, 645, 609), (605, 641, 644, 607), (641, 643, 647, 644), (645, 648, 649, 646), (644, 647, 648, 645), (596, 595, 597, 598), (626, 629, 651, 650), (626, 650, 653, 624), (624, 653, 652, 623), (621, 654, 655, 622), (623, 652, 654, 621), (650, 651, 654), (653, 650, 654), (654, 651, 655), (654, 652, 653), (493, 478, 628), (493, 492, 657, 478), (490, 659, 660, 491), (489, 658, 659, 490), (491, 660, 657, 492), (488, 456, 658, 489), (456, 472, 664, 658), (659, 665, 666, 660), (658, 664, 665, 659), (660, 666, 663, 657), (657, 663, 656, 478), (455, 473, 665), (454, 455, 758), (664, 472, 758), (664, 455, 665), (474, 616, 473, 485), (616, 665, 473), (665, 616, 666), (616, 475, 666), (476, 663, 666, 475), (477, 656, 663, 476), (662, 477, 476, 661), (661, 484, 483), (661, 476, 475, 484), (661, 483, 662), (431, 483, 484), (673, 672, 477), (477, 672, 656), (478, 656, 672), (675, 669, 670), (620, 619, 675), (670, 671, 675), (628, 478, 672, 674), (481, 637, 677, 591), (628, 674, 619), (628, 619, 627), (620, 671, 625), (620, 675, 671), (673, 675, 674, 672), (669, 675, 673, 668), (668, 673, 667), (477, 662, 667, 673), (630, 668, 594), (676, 594, 668, 667), (667, 662, 676), (594, 676, 592), (592, 676, 482), (676, 662, 482), (483, 482, 662), (596, 669, 668, 630), (669, 596, 670), (596, 598, 670), (670, 598, 671), (598, 600, 671), (671, 600, 625), (626, 625, 600, 633), (629, 626, 633, 635), (675, 619, 674), (427, 677, 637, 479), (601, 678, 677, 427), (593, 591, 677, 678), (595, 687, 680, 597), (631, 681, 687, 595), (593, 678, 681, 631), (601, 682, 678), (682, 681, 678), (682, 679, 681), (605, 680, 685, 684), (605, 684, 603), (603, 686, 601), (603, 684, 686), (685, 680, 687), (681, 679, 687), (687, 679, 685), (601, 686, 682), (685, 686, 684), (611, 690, 689, 609), (609, 689, 688, 607), (679, 691, 685), (686, 685, 691), (682, 691, 679), (686, 691, 682), (632, 693, 694, 634), (599, 692, 693, 632), (689, 690, 694, 693), (688, 689, 693, 692), (599, 597, 696, 692), (692, 696, 695, 688), (688, 695, 607), (607, 695, 605), (680, 605, 695), (695, 696, 680), (597, 680, 696), (711, 712, 698, 551), (551, 698, 697, 548), (468, 469, 548, 697), (444, 702, 703, 445), (715, 717, 705, 700), (700, 705, 706, 701), (444, 704, 702), (444, 443, 468, 704), (697, 704, 468), (704, 697, 702), (712, 713, 707, 698), (702, 698, 707), (697, 698, 702), (703, 702, 707), (699, 560, 710, 714), (563, 552, 708, 546), (549, 547, 554, 699), (557, 554, 708, 561), (707, 713, 716, 703), (445, 703, 717, 715), (705, 717, 718), (716, 718, 717, 703), (719, 720, 723, 722), (718, 719, 722, 721), (718, 721, 705), (706, 705, 721), (443, 792, 791, 442), (789, 788, 741, 740), (740, 741, 728, 729), (729, 728, 730, 731), (731, 730, 302, 303), (302, 730, 734, 307), (730, 728, 733, 734), (741, 732, 733, 728), (788, 726, 736, 787), (701, 796, 795, 700), (719, 718, 737), (719, 737, 738, 720), (442, 791, 790, 441), (715, 797, 794, 445), (716, 739, 737, 718), (737, 739, 738), (752, 755, 426, 746), (549, 699, 714, 553), (308, 735, 796, 377), (683, 711, 762), (683, 709, 746), (710, 747, 748, 714), (744, 749, 751, 747), (747, 751, 752, 748), (743, 744, 747), (710, 743, 747), (709, 553, 714, 748), (319, 325, 750, 745), (770, 772, 749, 744), (746, 709, 748, 752), (807, 388, 742, 315), (552, 525, 559), (735, 308, 388, 807), (749, 753, 754, 751), (751, 754, 755, 752), (460, 564, 761, 756), (711, 551, 759, 762), (548, 760, 759, 551), (469, 757, 760, 548), (459, 454, 758, 756), (564, 470, 757, 761), (683, 762, 709), (758, 455, 664), (763, 732, 741), (746, 426, 683), (712, 711, 426, 767), (753, 765, 768, 754), (754, 768, 766, 755), (755, 766, 767, 426), (683, 426, 711), (325, 345, 769, 750), (772, 773, 753, 749), (773, 774, 765, 753), (345, 348, 771, 769), (769, 771, 774, 773), (750, 769, 773, 772), (745, 750, 772, 770), (786, 366, 360, 780), (784, 785, 779, 775), (786, 785, 778, 777), (348, 356, 777, 771), (776, 780, 360, 354), (771, 777, 778, 774), (775, 779, 780, 776), (713, 782, 739, 716), (712, 767, 782, 713), (768, 783, 781, 766), (766, 781, 782, 767), (765, 764, 783, 768), (700, 795, 797, 715), (445, 794, 793, 444), (783, 787, 736, 781), (723, 720, 726, 727), (736, 738, 782, 781), (439, 725, 735, 438), (739, 782, 738), (780, 779, 785, 786), (774, 778, 785, 784), (777, 356, 366, 786), (764, 765, 774, 784), (763, 764, 784, 775), (732, 763, 733), (763, 775, 733), (733, 775, 734), (775, 776, 734), (307, 734, 776, 354), (741, 788, 787, 763), (727, 726, 788, 789), (783, 764, 763, 787), (736, 726, 720, 738), (440, 724, 725, 439), (444, 793, 792, 443), (441, 790, 724, 440), (437, 807, 808, 446), (428, 798, 809, 612), (434, 804, 803, 433), (431, 801, 800, 430), (446, 808, 806, 436), (435, 805, 804, 434), (432, 802, 801, 431), (429, 799, 810, 636), (436, 806, 805, 435), (433, 803, 802, 432), (636, 810, 798, 428), (430, 800, 799, 429), (521, 813, 814, 527), (512, 812, 813, 521), (505, 811, 812, 512), (505, 83, 392, 811), (815, 460, 461), (460, 815, 564), (461, 816, 817, 815), (816, 818, 819, 817), (818, 837, 838, 819), (523, 824, 825, 821), (514, 823, 824, 523), (507, 822, 823, 514), (507, 87, 403, 822), (828, 827, 826, 833), (827, 828, 830, 829), (829, 830, 832, 831), (538, 833, 834, 529), (833, 826, 825, 834), (528, 836, 837, 814), (825, 826, 835, 821), (821, 835, 836, 528), (527, 841, 840, 519), (814, 837, 841, 527), (519, 840, 839, 517), (517, 839, 843, 498), (498, 843, 842, 496), (496, 842, 820, 494), (136, 148, 144), (377, 796, 845, 844)])
me_cube.polygons.foreach_set('material_index', [0, 0, 0, 0, 0, 0, 0, 0, 0, 0, 0, 0, 0, 0, 0, 0, 0, 0, 0, 0, 0, 0, 0, 0, 0, 0, 0, 0, 0, 0, 0, 0, 0, 0, 0, 0, 0, 0, 0, 0, 0, 0, 0, 0, 0, 0, 0, 0, 0, 0, 0, 0, 0, 0, 0, 0, 0, 0, 0, 0, 0, 0, 0, 0, 0, 0, 0, 0, 0, 0, 0, 0, 0, 0, 0, 0, 0, 0, 0, 0, 0, 0, 0, 0, 0, 0, 0, 0, 0, 0, 0, 0, 0, 0, 0, 0, 0, 0, 0, 0, 0, 0, 0, 0, 0, 0, 0, 0, 0, 0, 0, 0, 0, 0, 0, 0, 0, 0, 0, 0, 0, 0, 0, 0, 0, 0, 0, 0, 0, 0, 0, 0, 0, 0, 0, 0, 0, 0, 0, 0, 0, 0, 0, 0, 0, 0, 0, 0, 0, 0, 0, 0, 0, 0, 0, 0, 0, 0, 0, 0, 0, 0, 0, 0, 0, 0, 0, 0, 0, 0, 0, 0, 0, 0, 0, 0, 0, 0, 0, 0, 0, 0, 0, 0, 0, 0, 0, 0, 0, 0, 0, 0, 0, 0, 0, 0, 0, 0, 0, 0, 0, 0, 0, 0, 0, 0, 0, 0, 0, 0, 0, 0, 0, 0, 0, 0, 0, 1, 1, 1, 1, 1, 1, 1, 0, 1, 0, 1, 1, 1, 1, 1, 1, 0, 0, 0, 0, 0, 0, 0, 0, 0, 0, 0, 0, 0, 0, 0, 1, 0, 0, 0, 0, 0, 0, 0, 0, 0, 0, 0, 0, 0, 0, 0, 0, 0, 0, 0, 0, 0, 0, 0, 0, 0, 0, 0, 0, 0, 0, 0, 0, 0, 0, 0, 0, 0, 0, 0, 0, 0, 0, 0, 0, 0, 0, 0, 0, 0, 0, 0, 0, 0, 0, 0, 0, 0, 0, 0, 0, 0, 0, 0, 0, 0, 0, 0, 0, 0, 0, 0, 0, 0, 0, 0, 0, 0, 0, 0, 0, 0, 0, 0, 0, 0, 0, 0, 0, 0, 0, 0, 0, 0, 0, 0, 0, 0, 0, 0, 0, 0, 0, 0, 0, 0, 0, 0, 0, 0, 0, 0, 0, 0, 0, 0, 0, 0, 0, 0, 0, 0, 0, 0, 0, 0, 0, 0, 0, 0, 0, 0, 0, 0, 0, 0, 0, 0, 0, 0, 0, 0, 0, 0, 0, 0, 0, 0, 0, 0, 0, 0, 0, 0, 0, 0, 0, 0, 0, 0, 0, 0, 0, 0, 0, 0, 0, 0, 0, 0, 0, 0, 0, 0, 0, 0, 0, 0, 0, 0, 0, 0, 0, 0, 0, 0, 0, 0, 0, 0, 0, 0, 0, 0, 0, 0, 0, 0, 0, 0, 0, 0, 0, 0, 0, 0, 0, 0, 0, 0, 0, 0, 0, 0, 0, 0, 0, 0, 0, 0, 0, 0, 0, 0, 0, 0, 0, 0, 0, 0, 0, 0, 0, 0, 0, 0, 0, 0, 0, 0, 0, 0, 0, 0, 0, 0, 0, 0, 0, 0, 0, 0, 0, 0, 0, 0, 0, 0, 0, 0, 0, 0, 0, 0, 0, 0, 0, 0, 0, 0, 0, 0, 0, 0, 0, 0, 0, 0, 0, 0, 0, 0, 0, 0, 0, 0, 0, 0, 0, 0, 0, 0, 0, 0, 0, 0, 0, 0, 0, 0, 0, 0, 0, 0, 0, 0, 0, 0, 0, 0, 0, 0, 0, 0, 0, 0, 0, 0, 0, 0, 0, 0, 0, 0, 0, 0, 0, 0, 0, 0, 0, 0, 0, 0, 0, 0, 0, 0, 0, 0, 0, 0, 0, 0, 0, 0, 0, 0, 0, 0, 0, 0, 0, 0, 0, 0, 0, 0, 0, 0, 0, 0, 0, 0, 0, 0, 0, 0, 0, 0, 0, 0, 0, 0, 0, 0, 0, 0, 0, 0, 0, 0, 0, 0, 0, 0, 0, 0, 0, 0, 0, 0, 0, 0, 0, 0, 0, 0, 0, 0, 0, 0, 0, 0, 0, 0, 0, 1, 1, 1, 1, 1, 1, 1, 0, 1, 0, 1, 1, 1, 1, 1, 1, 0, 0, 0, 0, 0, 0, 0, 0, 0, 0, 0, 0, 0, 0, 0, 1, 0, 0, 0, 0, 0, 0, 0, 0, 0, 0, 0, 0, 0, 0, 0, 0, 0, 0, 0, 0, 0, 0, 0, 0, 0, 0, 0, 0, 0, 0, 0, 0, 0, 0, 0, 0, 0, 0, 0, 0, 0, 0, 0, 0, 0, 0, 0, 0, 0, 0, 0, 0, 0, 0, 0, 0, 0, 0, 0, 0, 0, 0, 0, 0, 0, 0, 0, 0, 0, 0, 0, 0, 0, 0, 0, 0, 0, 0, 0, 0, 0, 0, 0, 0, 0, 0, 0, 0, 0, 0, 0, 0, 0, 0, 0, 0, 0, 0, 0, 0, 0, 0, 0, 0, 0, 0, 0, 0, 0, 0, 0, 0, 0, 0, 0, 0, 0, 0, 0, 0, 0, 0, 0, 0, 0, 0, 0, 0, 0, 0, 0, 0, 0, 0, 0, 0, 0, 0, 0, 0, 0, 0, 0, 0, 0, 0, 0, 0, 0, 0, 0, 0, 0, 0, 0, 0, 0, 0, 0, 0, 0, 0, 0, 0, 0, 0, 0, 0, 0, 0, 0, 0, 0, 0, 0, 0, 0, 0, 0, 0, 0, 0, 0, 0, 0, 0, 0, 0, 0, 0, 0, 0, 0, 0, 0])
me_cube.materials.append(mat_default)
me_cube.materials.append(mat_light)
me_cube.use_remesh_preserve_volume = False
me_cube.use_remesh_preserve_attributes = False
me_cube.use_mirror_vertex_groups = False
me_cube.update()

# ---- objects
ob_wheel_fl = bpy.data.objects.new('wheel_fl', None)
ob_wheel_fr = bpy.data.objects.new('wheel_fr', None)
ob_wheel_rr = bpy.data.objects.new('wheel_rr', None)
ob_wheel_rl = bpy.data.objects.new('wheel_rl', None)
ob_cube = bpy.data.objects.new('Cube', me_cube)

# ---- transforms, parenting, visibility, modifiers, constraints
ob_wheel_fl.location = (0.632, -1.324, -0.2965)
ob_wheel_fl.empty_image_offset = (0.0, 0.0)
ob_wheel_fl.lineart.crease_threshold = 0.0
ob_wheel_fr.location = (-0.632, -1.324, -0.2965)
ob_wheel_fr.empty_image_offset = (0.0, 0.0)
ob_wheel_fr.lineart.crease_threshold = 0.0
ob_wheel_rr.location = (-0.632, 1.117, -0.2965)
ob_wheel_rr.empty_image_offset = (0.0, 0.0)
ob_wheel_rr.lineart.crease_threshold = 0.0
ob_wheel_rl.location = (0.632, 1.117, -0.2965)
ob_wheel_rl.empty_image_offset = (0.0, 0.0)
ob_wheel_rl.lineart.crease_threshold = 0.0
ob_cube.location = (0.0, 0.0, 0.0)
ob_cube.scale = (0.5877, 0.5877, 0.5877)
ob_cube.lineart.crease_threshold = 0.0

# ---- collection membership
col_collection_1.objects.link(ob_wheel_fl)
col_collection_1.objects.link(ob_wheel_fr)
col_collection_1.objects.link(ob_wheel_rr)
col_collection_1.objects.link(ob_wheel_rl)
col_collection_1.objects.link(ob_cube)

# ---- scene / render settings (as saved in the file)
scene.frame_start = 1; scene.frame_end = 250; scene.frame_set(17)
scene.render.engine = 'BLENDER_EEVEE_NEXT'
scene.render.resolution_percentage = 50
scene.render.dither_intensity = 0.0
scene.cycles.use_denoising = False
scene.cycles.samples = 128
scene.cycles.sampling_pattern = 'TABULATED_SOBOL'
scene.cycles.light_sampling_threshold = 0.0
scene.cycles.use_adaptive_sampling = False
scene.cycles.use_light_tree = False
scene.cycles.blur_glossy = 0.0
scene.cycles.sample_clamp_indirect = 0.0
scene.view_settings.view_transform = 'Standard'
bpy.context.view_layer.update()

# ---- added for rendering (the .blend has no active camera and no usable light): camera, sun
cam_auto = bpy.data.cameras.new('AutoCamera')
cam_auto.lens = 50.0
cam_auto.sensor_width = 36.0
cam_auto.clip_end = 1000.0
ob_auto_camera = bpy.data.objects.new('AutoCamera', cam_auto)
scene.collection.objects.link(ob_auto_camera)
ob_auto_camera.location = (4.04438, -4.99127, 3.51987)
ob_auto_camera.rotation_euler = (1.09748, -7.21219e-08, 0.694738)
scene.camera = ob_auto_camera
light_auto_sun = bpy.data.lights.new('AutoSun', 'SUN')
light_auto_sun.energy = 3.0
light_auto_sun.angle = 0.0523599
ob_auto_sun = bpy.data.objects.new('AutoSun', light_auto_sun)
scene.collection.objects.link(ob_auto_sun)
ob_auto_sun.rotation_euler = (0.872665, 0.174533, 0.523599)
bpy.context.view_layer.update()
